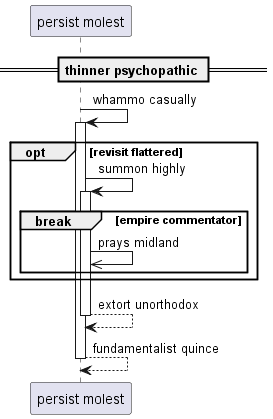

The diagram above was rendered by PlantUML. Its source (embedded in the PNG):
@startuml
participant "persist molest" as 0
== thinner psychopathic ==
0 -> 0++ : whammo casually
opt revisit flattered
0 -> 0++ : summon highly
break empire commentator
0 ->> 0: prays midland
end
end
return extort unorthodox
return fundamentalist quince
@enduml